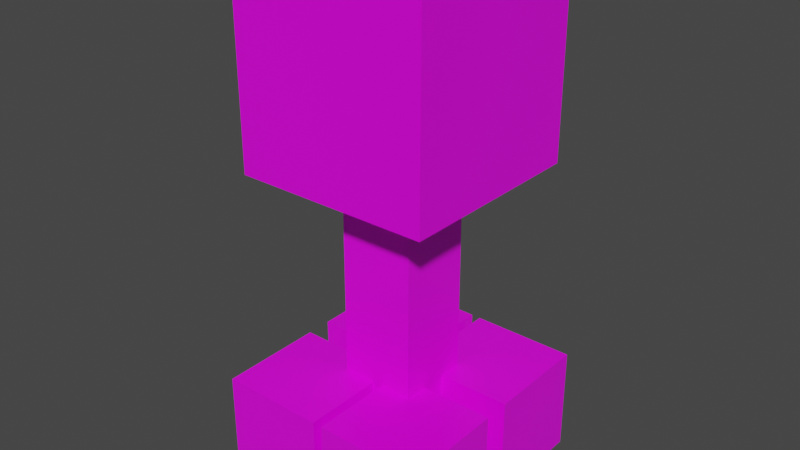 # Source: char_jump.blend  (saved by Blender 2.82.7; exported with 4.5.12 LTS)
import bpy
from mathutils import Matrix  # noqa: F401  (used for matrix-valued properties, if any)

bpy.ops.wm.read_factory_settings(use_empty=True)
scene = bpy.context.scene
scene.name = 'Scene'

# ---- collections
col_collection = bpy.data.collections.new('Collection'); scene.collection.children.link(col_collection)

# ---- images (referenced by path relative to the original .blend; pixels are not part of the script)
import os
ASSET_DIR = os.environ.get("B2B_ASSET_DIR", "")  # directory of the original .blend (textures are referenced by path, not embedded)
HERE = os.path.dirname(os.path.abspath(__file__))  # packed textures are extracted next to this script under _unpacked/

def load_image(name, relpath, width, height, colorspace="sRGB"):
    """Load a texture the original file referenced (path relative to the .blend, or extracted next to this script)."""
    p = next((c for c in (os.path.join(HERE, relpath), os.path.join(ASSET_DIR, relpath)) if relpath and os.path.exists(c)), "")
    if p:
        img = bpy.data.images.load(p, check_existing=True)
        img.name = name
    else:  # same state as the original file: an image datablock whose file is absent (Cycles renders it pink)
        img = bpy.data.images.new(name, width, height)
        img.source = "FILE"
        img.filepath = "//" + (relpath or name)
    img.colorspace_settings.name = colorspace
    return img
img_creeper_texture_png_transparent_png = load_image('creeper-texture-png-transparent.png', 'creeper-texture-png-transparent.png', 1024, 1024, 'sRGB')

# ---- materials (node trees are filled in below, after node groups)
mat_material = bpy.data.materials.new('Material')
mat_material.alpha_threshold = 0.0
mat_material.use_transparent_shadow = False
mat_material.line_color = (0.0, 0.0, 0.0, 1.0)

# ---- material node trees
mat_material.use_nodes = True; mat_material.node_tree.nodes.clear()
_N = mat_material.node_tree.nodes; _L = mat_material.node_tree.links
n0 = _N.new('ShaderNodeOutputMaterial'); n0.name = 'Material Output'; n0.location = (300, 300)
n1 = _N.new('ShaderNodeBsdfPrincipled'); n1.name = 'Principled BSDF'; n1.location = (10, 300)
n1.distribution = 'GGX'
n1.subsurface_method = 'BURLEY'
n1.inputs[2].default_value = 0.4
n1.inputs[3].default_value = 1.45
n1.inputs[27].default_value = (0.0, 0.0, 0.0, 1.0)
n1.inputs[28].default_value = 1.0
n2 = _N.new('ShaderNodeTexImage'); n2.name = 'Image Texture'; n2.location = (-280, 260)
n2.image = img_creeper_texture_png_transparent_png
_L.new(n1.outputs[0], n0.inputs[0])
_L.new(n2.outputs[0], n1.inputs[0])
n0.is_active_output = True

# ---- world
world_world = bpy.data.worlds.new('World'); scene.world = world_world
world_world.use_nodes = True; world_world.node_tree.nodes.clear()
_N = world_world.node_tree.nodes; _L = world_world.node_tree.links
n0 = _N.new('ShaderNodeOutputWorld'); n0.name = 'World Output'; n0.location = (300, 300)
n1 = _N.new('ShaderNodeBackground'); n1.name = 'Background'; n1.location = (10, 300)
n1.inputs[0].default_value = (0.05088, 0.05088, 0.05088, 1.0)
_L.new(n1.outputs[0], n0.inputs[0])
n0.is_active_output = True
world_world.color = (0.05088, 0.05088, 0.05088)
world_world.use_sun_shadow = False
world_world.sun_shadow_jitter_overblur = 0.0

# ---- meshes
me_cube = bpy.data.meshes.new('Cube')
me_cube.from_pydata([(1.0, 1.0, 1.0), (1.0, 1.0, -1.0), (1.0, -1.0, 1.0), (1.0, -1.0, -1.0), (-1.0, 1.0, 1.0), (-1.0, 1.0, -1.0), (-1.0, -1.0, 1.0), (-1.0, -1.0, -1.0)], [], [(0, 4, 6, 2), (3, 2, 6, 7), (7, 6, 4, 5), (5, 1, 3, 7), (1, 0, 2, 3), (5, 4, 0, 1)])
_uv = me_cube.uv_layers.new(name='UVMap')
_uv.uv.foreach_set('vector', [0.2356, 0.4972, 0.3548, 0.4972, 0.3548, 0.7472, 0.2356, 0.7472, 0.246, 0.5169, 0.2453, 0.7381, 0.1303, 0.7401, 0.1301, 0.5171, 0.375, 0.0, 0.625, 0.0, 0.625, 0.25, 0.375, 0.25, 0.2487, 0.5, 0.375, 0.5, 0.375, 0.75, 0.2487, 0.75, 0.2384, 0.5018, 0.3591, 0.5018, 0.3591, 0.7518, 0.2384, 0.7518, 0.375, 0.25, 0.4943, 0.25, 0.4943, 0.5, 0.375, 0.5])
me_cube.materials.append(mat_material)
me_cube.use_remesh_preserve_volume = False
me_cube.use_remesh_preserve_attributes = False
me_cube.use_mirror_vertex_groups = False
me_cube.update()
me_cube_001 = bpy.data.meshes.new('Cube.001')
me_cube_001.from_pydata([(-1.0, -1.0, -1.0), (-1.0, -1.0, 1.0), (-1.0, 1.0, -1.0), (-1.0, 1.0, 1.0), (1.0, -1.0, -1.0), (1.0, -1.0, 1.0), (1.0, 1.0, -1.0), (1.0, 1.0, 1.0)], [], [(0, 1, 3, 2), (2, 3, 7, 6), (6, 7, 5, 4), (4, 5, 1, 0), (2, 6, 4, 0), (7, 3, 1, 5)])
_uv = me_cube_001.uv_layers.new(name='UVMap')
_uv.uv.foreach_set('vector', [0.375, 0.0, 0.625, 0.0, 0.625, 0.25, 0.375, 0.25, 0.3606, 0.08414, 0.6106, 0.08414, 0.6106, 0.3341, 0.3606, 0.3341, 0.3281, 0.04568, 0.5781, 0.04568, 0.5781, 0.2957, 0.3281, 0.2957, 0.3317, 0.03606, 0.5817, 0.03606, 0.5817, 0.2861, 0.3317, 0.2861, 0.3065, 0.06491, 0.5565, 0.06491, 0.5565, 0.3149, 0.3065, 0.3149, 0.3401, 0.0601, 0.5901, 0.0601, 0.5901, 0.3101, 0.3401, 0.3101])
me_cube_001.materials.append(mat_material)
me_cube_001.use_remesh_fix_poles = True
me_cube_001.use_remesh_preserve_attributes = False
me_cube_001.use_mirror_vertex_groups = False
me_cube_001.update()
me_cube_002 = bpy.data.meshes.new('Cube.002')
me_cube_002.from_pydata([(-1.0, -1.0, -1.0), (-1.0, -1.0, 1.0), (-1.0, 1.0, -1.0), (-1.0, 1.0, 1.0), (1.0, -1.0, -1.0), (1.0, -1.0, 1.0), (1.0, 1.0, -1.0), (1.0, 1.0, 1.0)], [], [(0, 1, 3, 2), (2, 3, 7, 6), (6, 7, 5, 4), (4, 5, 1, 0), (2, 6, 4, 0), (7, 3, 1, 5)])
_uv = me_cube_002.uv_layers.new(name='UVMap')
_uv.uv.foreach_set('vector', [0.375, 0.0, 0.625, 0.0, 0.625, 0.25, 0.375, 0.25, 0.3438, 0.03125, 0.5938, 0.03125, 0.5938, 0.2813, 0.3438, 0.2813, 0.3377, 0.03606, 0.5877, 0.03606, 0.5877, 0.2861, 0.3377, 0.2861, 0.3125, 0.06491, 0.5625, 0.06491, 0.5625, 0.3149, 0.3125, 0.3149, 0.2668, 0.06971, 0.5168, 0.06971, 0.5168, 0.3197, 0.2668, 0.3197, 0.3245, 0.007214, 0.5745, 0.007214, 0.5745, 0.2572, 0.3245, 0.2572])
me_cube_002.materials.append(mat_material)
me_cube_002.use_remesh_fix_poles = True
me_cube_002.use_remesh_preserve_attributes = False
me_cube_002.use_mirror_vertex_groups = False
me_cube_002.update()
me_cube_003 = bpy.data.meshes.new('Cube.003')
me_cube_003.from_pydata([(-1.0, 3.49, -1.0), (-1.0, 1.49, -1.0), (-1.0, 3.49, 1.0), (1.0, 3.49, -1.0), (1.0, 1.49, -1.0), (1.0, 3.49, 1.0), (1.0, 1.49, 1.0), (-1.0, 1.49, 1.0)], [], [(1, 0, 3, 4), (0, 1, 7, 2), (3, 0, 2, 5), (4, 3, 5, 6), (6, 5, 2, 7), (1, 4, 6, 7)])
_uv = me_cube_003.uv_layers.new(name='UVMap')
_uv.uv.foreach_set('vector', [0.2814, 0.05264, 0.2814, 0.3026, 0.5314, 0.3026, 0.5314, 0.05264, 0.3279, 0.02018, 0.3279, 0.2702, 0.5779, 0.2702, 0.5779, 0.02018, 0.3237, 0.05557, 0.3237, 0.3056, 0.5737, 0.3056, 0.5737, 0.05557, 0.3176, 0.07183, 0.3176, 0.3218, 0.5676, 0.3218, 0.5676, 0.07183, 0.315, 0.0462, 0.315, 0.2962, 0.565, 0.2962, 0.565, 0.0462, 0.3531, 0.004458, 0.3531, 0.2545, 0.6031, 0.2545, 0.6031, 0.004458])
me_cube_003.materials.append(mat_material)
me_cube_003.use_remesh_fix_poles = True
me_cube_003.use_remesh_preserve_attributes = False
me_cube_003.use_mirror_vertex_groups = False
me_cube_003.update()
me_cube_004 = bpy.data.meshes.new('Cube.004')
me_cube_004.from_pydata([(-1.179, -1.0, -1.0), (-1.179, 1.0, -1.0), (-1.179, -1.0, 1.0), (-3.179, -1.0, -1.0), (-3.179, 1.0, -1.0), (-3.179, -1.0, 1.0), (-3.179, 1.0, 1.0), (-1.179, 1.0, 1.0)], [], [(1, 0, 3, 4), (0, 1, 7, 2), (3, 0, 2, 5), (4, 3, 5, 6), (6, 5, 2, 7), (1, 4, 6, 7)])
_uv = me_cube_004.uv_layers.new(name='UVMap')
_uv.uv.foreach_set('vector', [0.001222, 0.4964, 0.001222, 0.7464, 0.122, 0.7464, 0.122, 0.4964, 0.2684, 0.02538, 0.2684, 0.2754, 0.3839, 0.2754, 0.3839, 0.02538, 0.1251, 0.7475, 0.1251, 0.9975, 0.252, 0.9975, 0.252, 0.7475, 0.2354, 0.4975, 0.2354, 0.7475, 0.3497, 0.7475, 0.3497, 0.4975, 0.3446, 0.4467, 0.3446, 0.6967, 0.4703, 0.6967, 0.4703, 0.4467, 0.3154, 0.2551, 0.3154, 0.5051, 0.4385, 0.5051, 0.4385, 0.2551])
me_cube_004.materials.append(mat_material)
me_cube_004.use_remesh_fix_poles = True
me_cube_004.use_remesh_preserve_attributes = False
me_cube_004.use_mirror_vertex_groups = False
me_cube_004.update()
me_cube_005 = bpy.data.meshes.new('Cube.005')
me_cube_005.from_pydata([(-1.179, 3.49, -1.0), (-1.179, 1.49, -1.0), (-1.179, 3.49, 1.0), (-3.179, 3.49, -1.0), (-3.179, 1.49, -1.0), (-3.179, 3.49, 1.0), (-3.179, 1.49, 1.0), (-1.179, 1.49, 1.0)], [], [(1, 4, 3, 0), (0, 2, 7, 1), (3, 5, 2, 0), (4, 6, 5, 3), (6, 7, 2, 5), (1, 7, 6, 4)])
_uv = me_cube_005.uv_layers.new(name='UVMap')
_uv.uv.foreach_set('vector', [0.2921, 0.0601, 0.5421, 0.0601, 0.5421, 0.3101, 0.2921, 0.3101, 0.375, 0.0, 0.625, 0.0, 0.625, 0.25, 0.375, 0.25, 0.3401, 0.02645, 0.5901, 0.02645, 0.5901, 0.2764, 0.3401, 0.2764, 0.3017, 0.03366, 0.5517, 0.03366, 0.5517, 0.2837, 0.3017, 0.2837, 0.3233, 0.04808, 0.5733, 0.04808, 0.5733, 0.2981, 0.3233, 0.2981, 0.3209, 0.05289, 0.5709, 0.05289, 0.5709, 0.3029, 0.3209, 0.3029])
me_cube_005.materials.append(mat_material)
me_cube_005.use_remesh_fix_poles = True
me_cube_005.use_remesh_preserve_attributes = False
me_cube_005.use_mirror_vertex_groups = False
me_cube_005.update()
arm_armature = bpy.data.armatures.new('Armature')  # bones are not reproduced

# ---- objects
ob_cube = bpy.data.objects.new('Cube', me_cube)
ob_cube_001 = bpy.data.objects.new('Cube.001', me_cube_001)
ob_cube_002 = bpy.data.objects.new('Cube.002', me_cube_002)
ob_armature = bpy.data.objects.new('Armature', arm_armature)
ob_cube_003 = bpy.data.objects.new('Cube.003', me_cube_003)
ob_cube_004 = bpy.data.objects.new('Cube.004', me_cube_004)
ob_cube_005 = bpy.data.objects.new('Cube.005', me_cube_005)

# ---- transforms, parenting, visibility, modifiers, constraints
ob_cube.parent = ob_armature
ob_cube.location = (0.0, 0.0, 5.0)
ob_cube.scale = (1.179, 1.179, 1.179)
ob_cube.lock_rotations_4d = False
ob_cube.empty_display_type = 'ARROWS'
ob_cube.lineart.crease_threshold = 0.0
_vg = ob_cube.vertex_groups.new(name='head')
_vg.add([0, 1, 2, 3, 4, 5, 6, 7], 1.0, 'REPLACE')
_m = ob_cube.modifiers.new('Armature', 'ARMATURE')
_m.object = ob_armature
ob_cube_001.parent = ob_armature
ob_cube_001.location = (0.0, 0.0, 2.319)
ob_cube_001.scale = (0.456, 0.456, 1.72)
ob_cube_001.lineart.crease_threshold = 0.0
_vg = ob_cube_001.vertex_groups.new(name='spine')
_vg.add([0, 1, 2, 3, 4, 5, 6, 7], 1.0, 'REPLACE')
_m = ob_cube_001.modifiers.new('Armature', 'ARMATURE')
_m.object = ob_armature
ob_cube_002.parent = ob_armature
ob_cube_002.location = (0.6992, -0.7988, 0.6546)
ob_cube_002.scale = (0.6416, 0.6416, 0.6416)
ob_cube_002.lineart.crease_threshold = 0.0
_vg = ob_cube_002.vertex_groups.new(name='back-right')
_vg.add([0, 1, 2, 3, 4, 5, 6, 7], 1.0, 'REPLACE')
_m = ob_cube_002.modifiers.new('Armature', 'ARMATURE')
_m.object = ob_armature
ob_armature.location = (0.005418, 0.02324, -0.04703)
ob_armature.show_in_front = True
ob_armature.lineart.crease_threshold = 0.0
ob_cube_003.parent = ob_armature
ob_cube_003.location = (0.6992, -0.7988, 0.6546)
ob_cube_003.scale = (0.6416, 0.6416, 0.6416)
ob_cube_003.lineart.crease_threshold = 0.0
_vg = ob_cube_003.vertex_groups.new(name='front-right')
_vg.add([0, 1, 2, 3, 4, 5, 6, 7], 1.0, 'REPLACE')
_m = ob_cube_003.modifiers.new('Armature', 'ARMATURE')
_m.object = ob_armature
ob_cube_004.parent = ob_armature
ob_cube_004.location = (0.6992, -0.7988, 0.6546)
ob_cube_004.scale = (0.6416, 0.6416, 0.6416)
ob_cube_004.lineart.crease_threshold = 0.0
_vg = ob_cube_004.vertex_groups.new(name='back-left')
_vg.add([0, 1, 2, 3, 4, 5, 6, 7], 1.0, 'REPLACE')
_m = ob_cube_004.modifiers.new('Armature', 'ARMATURE')
_m.object = ob_armature
ob_cube_005.parent = ob_armature
ob_cube_005.location = (0.6992, -0.7988, 0.6546)
ob_cube_005.scale = (0.6416, 0.6416, 0.6416)
ob_cube_005.lineart.crease_threshold = 0.0
_vg = ob_cube_005.vertex_groups.new(name='front-left')
_vg.add([0, 1, 2, 3, 4, 5, 6, 7], 1.0, 'REPLACE')
_m = ob_cube_005.modifiers.new('Armature', 'ARMATURE')
_m.object = ob_armature

# ---- collection membership
col_collection.objects.link(ob_cube)
col_collection.objects.link(ob_cube_001)
col_collection.objects.link(ob_cube_002)
col_collection.objects.link(ob_armature)
col_collection.objects.link(ob_cube_003)
col_collection.objects.link(ob_cube_004)
col_collection.objects.link(ob_cube_005)

# ---- scene / render settings (as saved in the file)
scene.frame_start = 1; scene.frame_end = 40; scene.frame_set(39)
scene.render.engine = 'BLENDER_EEVEE_NEXT'
scene.cycles.use_denoising = False
scene.cycles.samples = 128
scene.cycles.sampling_pattern = 'TABULATED_SOBOL'
scene.cycles.use_adaptive_sampling = False
scene.cycles.use_light_tree = False
scene.view_settings.view_transform = 'Filmic'
bpy.context.view_layer.update()

# ---- added for rendering (the .blend has no active camera and no usable light): camera, sun
cam_auto = bpy.data.cameras.new('AutoCamera')
cam_auto.lens = 50.0
cam_auto.sensor_width = 36.0
cam_auto.clip_end = 1000.0
ob_auto_camera = bpy.data.objects.new('AutoCamera', cam_auto)
scene.collection.objects.link(ob_auto_camera)
ob_auto_camera.location = (6.88204, -8.27552, 8.62425)
ob_auto_camera.rotation_euler = (1.09748, -7.21219e-08, 0.694738)
scene.camera = ob_auto_camera
light_auto_sun = bpy.data.lights.new('AutoSun', 'SUN')
light_auto_sun.energy = 3.0
light_auto_sun.angle = 0.0523599
ob_auto_sun = bpy.data.objects.new('AutoSun', light_auto_sun)
scene.collection.objects.link(ob_auto_sun)
ob_auto_sun.rotation_euler = (0.872665, 0.174533, 0.523599)
bpy.context.view_layer.update()
